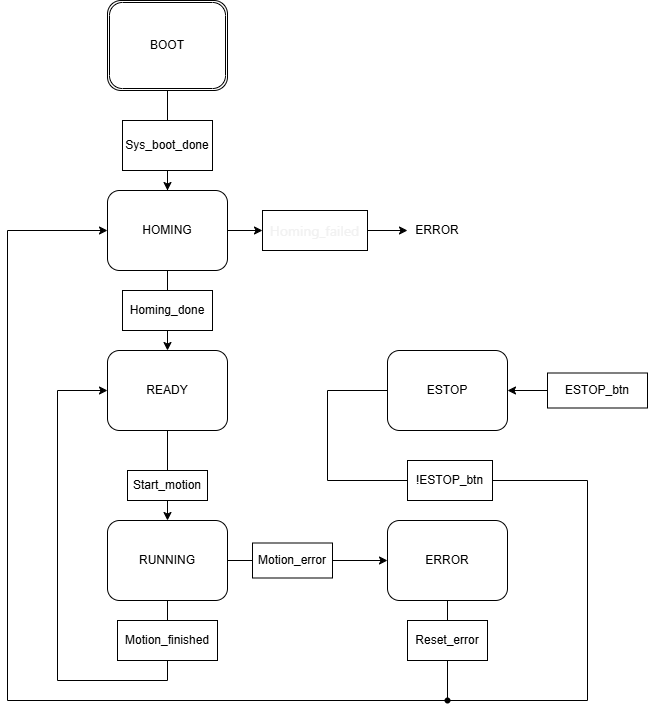

The diagram above was exported from draw.io. Its source (the exported page's mxGraphModel, read from the mxfile embedded in the PNG):
<mxGraphModel dx="1414" dy="841" grid="1" gridSize="10" guides="1" tooltips="1" connect="1" arrows="1" fold="1" page="1" pageScale="1" pageWidth="850" pageHeight="1100" math="0" shadow="0">
  <root>
    <mxCell id="0" />
    <mxCell id="1" parent="0" />
    <mxCell id="aNDNcq81xT7jQuIghssv-8" edge="1" parent="1" source="aNDNcq81xT7jQuIghssv-68" style="edgeStyle=orthogonalEdgeStyle;rounded=0;orthogonalLoop=1;jettySize=auto;html=1;exitX=0.5;exitY=1;exitDx=0;exitDy=0;" target="aNDNcq81xT7jQuIghssv-27">
      <mxGeometry relative="1" as="geometry">
        <mxPoint x="340" y="260" as="sourcePoint" />
      </mxGeometry>
    </mxCell>
    <mxCell id="aNDNcq81xT7jQuIghssv-3" parent="1" style="shape=ext;double=1;rounded=1;whiteSpace=wrap;html=1;" value="BOOT" vertex="1">
      <mxGeometry height="90" width="120" x="280" y="120" as="geometry" />
    </mxCell>
    <mxCell id="aNDNcq81xT7jQuIghssv-30" edge="1" parent="1" source="aNDNcq81xT7jQuIghssv-58" style="edgeStyle=orthogonalEdgeStyle;rounded=0;orthogonalLoop=1;jettySize=auto;html=1;exitX=0.5;exitY=1;exitDx=0;exitDy=0;entryX=0.5;entryY=0;entryDx=0;entryDy=0;" target="aNDNcq81xT7jQuIghssv-5">
      <mxGeometry relative="1" as="geometry" />
    </mxCell>
    <mxCell id="aNDNcq81xT7jQuIghssv-4" parent="1" style="rounded=1;whiteSpace=wrap;html=1;" value="READY" vertex="1">
      <mxGeometry height="80" width="120" x="280" y="470" as="geometry" />
    </mxCell>
    <mxCell id="aNDNcq81xT7jQuIghssv-34" edge="1" parent="1" source="aNDNcq81xT7jQuIghssv-59" style="edgeStyle=orthogonalEdgeStyle;rounded=0;orthogonalLoop=1;jettySize=auto;html=1;exitX=1;exitY=0.5;exitDx=0;exitDy=0;entryX=0;entryY=0.5;entryDx=0;entryDy=0;" target="aNDNcq81xT7jQuIghssv-7">
      <mxGeometry relative="1" as="geometry">
        <mxPoint x="510" y="680" as="sourcePoint" />
      </mxGeometry>
    </mxCell>
    <mxCell id="aNDNcq81xT7jQuIghssv-5" parent="1" style="rounded=1;whiteSpace=wrap;html=1;" value="RUNNING" vertex="1">
      <mxGeometry height="80" width="120" x="280" y="640" as="geometry" />
    </mxCell>
    <mxCell id="aNDNcq81xT7jQuIghssv-7" parent="1" style="rounded=1;whiteSpace=wrap;html=1;" value="ERROR" vertex="1">
      <mxGeometry height="80" width="120" x="560" y="640" as="geometry" />
    </mxCell>
    <mxCell id="aNDNcq81xT7jQuIghssv-18" edge="1" parent="1" style="endArrow=none;html=1;rounded=0;exitDx=0;exitDy=0;" value="">
      <mxGeometry height="50" relative="1" width="50" as="geometry">
        <mxPoint x="360" y="840" as="sourcePoint" />
        <mxPoint x="360" y="840" as="targetPoint" />
      </mxGeometry>
    </mxCell>
    <mxCell id="aNDNcq81xT7jQuIghssv-29" edge="1" parent="1" source="aNDNcq81xT7jQuIghssv-69" style="edgeStyle=orthogonalEdgeStyle;rounded=0;orthogonalLoop=1;jettySize=auto;html=1;exitX=0.5;exitY=1;exitDx=0;exitDy=0;entryX=0.5;entryY=0;entryDx=0;entryDy=0;" target="aNDNcq81xT7jQuIghssv-4">
      <mxGeometry relative="1" as="geometry">
        <mxPoint x="340" y="415" as="sourcePoint" />
      </mxGeometry>
    </mxCell>
    <mxCell id="aNDNcq81xT7jQuIghssv-72" edge="1" parent="1" source="aNDNcq81xT7jQuIghssv-27" style="edgeStyle=orthogonalEdgeStyle;rounded=0;orthogonalLoop=1;jettySize=auto;html=1;" target="aNDNcq81xT7jQuIghssv-70" value="">
      <mxGeometry relative="1" as="geometry" />
    </mxCell>
    <mxCell id="aNDNcq81xT7jQuIghssv-27" parent="1" style="rounded=1;whiteSpace=wrap;html=1;" value="HOMING" vertex="1">
      <mxGeometry height="80" width="120" x="280" y="310" as="geometry" />
    </mxCell>
    <mxCell id="aNDNcq81xT7jQuIghssv-33" parent="1" style="rounded=1;whiteSpace=wrap;html=1;" value="ESTOP" vertex="1">
      <mxGeometry height="80" width="120" x="560" y="470" as="geometry" />
    </mxCell>
    <mxCell id="aNDNcq81xT7jQuIghssv-39" edge="1" parent="1" source="aNDNcq81xT7jQuIghssv-63" style="endArrow=none;html=1;rounded=0;entryX=0.5;entryY=1;entryDx=0;entryDy=0;exitX=0.5;exitY=0;exitDx=0;exitDy=0;" target="aNDNcq81xT7jQuIghssv-5" value="">
      <mxGeometry height="50" relative="1" width="50" as="geometry">
        <mxPoint x="190" y="910" as="sourcePoint" />
        <mxPoint x="240" y="860" as="targetPoint" />
      </mxGeometry>
    </mxCell>
    <mxCell id="aNDNcq81xT7jQuIghssv-41" edge="1" parent="1" source="aNDNcq81xT7jQuIghssv-62" style="endArrow=classic;html=1;rounded=0;entryX=1;entryY=0.5;entryDx=0;entryDy=0;exitX=0;exitY=0.5;exitDx=0;exitDy=0;" target="aNDNcq81xT7jQuIghssv-33" value="">
      <mxGeometry height="50" relative="1" width="50" as="geometry">
        <mxPoint x="755" y="480" as="sourcePoint" />
        <mxPoint x="720" y="360" as="targetPoint" />
      </mxGeometry>
    </mxCell>
    <mxCell id="aNDNcq81xT7jQuIghssv-48" edge="1" parent="1" source="aNDNcq81xT7jQuIghssv-3" style="endArrow=none;html=1;rounded=0;exitX=0.5;exitY=1;exitDx=0;exitDy=0;entryX=0.5;entryY=0;entryDx=0;entryDy=0;" target="aNDNcq81xT7jQuIghssv-68" value="">
      <mxGeometry height="50" relative="1" width="50" as="geometry">
        <mxPoint x="590" y="240" as="sourcePoint" />
        <mxPoint x="340" y="230" as="targetPoint" />
      </mxGeometry>
    </mxCell>
    <mxCell id="aNDNcq81xT7jQuIghssv-51" edge="1" parent="1" source="aNDNcq81xT7jQuIghssv-27" style="endArrow=none;html=1;rounded=0;exitX=0.5;exitY=1;exitDx=0;exitDy=0;entryX=0.5;entryY=0;entryDx=0;entryDy=0;" target="aNDNcq81xT7jQuIghssv-69" value="">
      <mxGeometry height="50" relative="1" width="50" as="geometry">
        <mxPoint x="540" y="300" as="sourcePoint" />
        <mxPoint x="340" y="385" as="targetPoint" />
      </mxGeometry>
    </mxCell>
    <mxCell id="aNDNcq81xT7jQuIghssv-56" edge="1" parent="1" source="aNDNcq81xT7jQuIghssv-5" style="endArrow=none;html=1;rounded=0;exitX=1;exitY=0.5;exitDx=0;exitDy=0;entryX=0;entryY=0.5;entryDx=0;entryDy=0;" target="aNDNcq81xT7jQuIghssv-59" value="">
      <mxGeometry height="50" relative="1" width="50" as="geometry">
        <mxPoint x="490" y="640" as="sourcePoint" />
        <mxPoint x="450" y="680" as="targetPoint" />
      </mxGeometry>
    </mxCell>
    <mxCell id="aNDNcq81xT7jQuIghssv-58" parent="1" style="rounded=0;whiteSpace=wrap;html=1;" value="Start_motion" vertex="1">
      <mxGeometry height="30" width="80" x="300" y="590" as="geometry" />
    </mxCell>
    <mxCell id="aNDNcq81xT7jQuIghssv-59" parent="1" style="rounded=0;whiteSpace=wrap;html=1;" value="Motion_error" vertex="1">
      <mxGeometry height="35" width="80" x="425" y="662.5" as="geometry" />
    </mxCell>
    <mxCell id="aNDNcq81xT7jQuIghssv-60" edge="1" parent="1" source="aNDNcq81xT7jQuIghssv-4" style="endArrow=none;html=1;rounded=0;exitX=0.5;exitY=1;exitDx=0;exitDy=0;entryX=0.5;entryY=0;entryDx=0;entryDy=0;" target="aNDNcq81xT7jQuIghssv-58" value="">
      <mxGeometry height="50" relative="1" width="50" as="geometry">
        <mxPoint x="620" y="350" as="sourcePoint" />
        <mxPoint x="670" y="300" as="targetPoint" />
      </mxGeometry>
    </mxCell>
    <mxCell id="aNDNcq81xT7jQuIghssv-61" parent="1" style="rounded=0;whiteSpace=wrap;html=1;" value="!ESTOP_btn" vertex="1">
      <mxGeometry height="40" width="85" x="580" y="580" as="geometry" />
    </mxCell>
    <mxCell id="aNDNcq81xT7jQuIghssv-62" parent="1" style="rounded=0;whiteSpace=wrap;html=1;" value="ESTOP_btn" vertex="1">
      <mxGeometry height="35" width="100" x="720" y="492.5" as="geometry" />
    </mxCell>
    <mxCell id="QT7Oi35dwOMBiBDGu7cA-2" edge="1" parent="1" source="aNDNcq81xT7jQuIghssv-63" style="edgeStyle=orthogonalEdgeStyle;rounded=0;orthogonalLoop=1;jettySize=auto;html=1;exitX=0.5;exitY=1;exitDx=0;exitDy=0;entryX=0;entryY=0.5;entryDx=0;entryDy=0;" target="aNDNcq81xT7jQuIghssv-4">
      <mxGeometry relative="1" as="geometry">
        <Array as="points">
          <mxPoint x="340" y="800" />
          <mxPoint x="230" y="800" />
          <mxPoint x="230" y="510" />
        </Array>
      </mxGeometry>
    </mxCell>
    <mxCell id="aNDNcq81xT7jQuIghssv-63" parent="1" style="rounded=0;whiteSpace=wrap;html=1;" value="Motion_finished" vertex="1">
      <mxGeometry height="40" width="100" x="290" y="740" as="geometry" />
    </mxCell>
    <mxCell id="QT7Oi35dwOMBiBDGu7cA-3" edge="1" parent="1" source="aNDNcq81xT7jQuIghssv-65" style="edgeStyle=orthogonalEdgeStyle;rounded=0;orthogonalLoop=1;jettySize=auto;html=1;exitX=0.5;exitY=1;exitDx=0;exitDy=0;entryX=0;entryY=0.5;entryDx=0;entryDy=0;" target="aNDNcq81xT7jQuIghssv-27">
      <mxGeometry relative="1" as="geometry">
        <Array as="points">
          <mxPoint x="620" y="820" />
          <mxPoint x="180" y="820" />
          <mxPoint x="180" y="350" />
        </Array>
      </mxGeometry>
    </mxCell>
    <mxCell id="aNDNcq81xT7jQuIghssv-65" parent="1" style="rounded=0;whiteSpace=wrap;html=1;" value="Reset_error" vertex="1">
      <mxGeometry height="40" width="80" x="580" y="740" as="geometry" />
    </mxCell>
    <mxCell id="aNDNcq81xT7jQuIghssv-66" edge="1" parent="1" source="aNDNcq81xT7jQuIghssv-65" style="endArrow=none;html=1;rounded=0;entryX=0.5;entryY=1;entryDx=0;entryDy=0;exitX=0.5;exitY=0;exitDx=0;exitDy=0;" target="aNDNcq81xT7jQuIghssv-7" value="">
      <mxGeometry height="50" relative="1" width="50" as="geometry">
        <mxPoint x="770" y="720" as="sourcePoint" />
        <mxPoint x="820" y="670" as="targetPoint" />
      </mxGeometry>
    </mxCell>
    <mxCell id="aNDNcq81xT7jQuIghssv-68" parent="1" style="rounded=0;whiteSpace=wrap;html=1;" value="Sys_boot_done" vertex="1">
      <mxGeometry height="50" width="90" x="295" y="240" as="geometry" />
    </mxCell>
    <mxCell id="aNDNcq81xT7jQuIghssv-69" parent="1" style="rounded=0;whiteSpace=wrap;html=1;" value="Homing_done" vertex="1">
      <mxGeometry height="40" width="90" x="295" y="410" as="geometry" />
    </mxCell>
    <mxCell id="aNDNcq81xT7jQuIghssv-73" edge="1" parent="1" source="aNDNcq81xT7jQuIghssv-70" style="edgeStyle=orthogonalEdgeStyle;rounded=0;orthogonalLoop=1;jettySize=auto;html=1;" target="aNDNcq81xT7jQuIghssv-71" value="">
      <mxGeometry relative="1" as="geometry" />
    </mxCell>
    <mxCell id="aNDNcq81xT7jQuIghssv-70" parent="1" style="rounded=0;whiteSpace=wrap;html=1;" value="&lt;div style=&quot;text-align: start; font-family: &amp;quot;Segoe UI&amp;quot;; font-size: 14px; line-height: 20px;&quot;&gt;&lt;span style=&quot;color: light-dark(rgb(241, 241, 241), rgb(255, 255, 255));&quot;&gt;Homing_failed&lt;/span&gt;&lt;/div&gt;" vertex="1">
      <mxGeometry height="40" width="105" x="435" y="330" as="geometry" />
    </mxCell>
    <mxCell id="aNDNcq81xT7jQuIghssv-71" parent="1" style="text;html=1;whiteSpace=wrap;strokeColor=none;fillColor=none;align=center;verticalAlign=middle;rounded=0;" value="ERROR" vertex="1">
      <mxGeometry height="30" width="60" x="580" y="335" as="geometry" />
    </mxCell>
    <mxCell id="QT7Oi35dwOMBiBDGu7cA-6" edge="1" parent="1" source="aNDNcq81xT7jQuIghssv-33" style="endArrow=none;html=1;rounded=0;exitX=0;exitY=0.5;exitDx=0;exitDy=0;entryX=0;entryY=0.5;entryDx=0;entryDy=0;" target="aNDNcq81xT7jQuIghssv-61" value="">
      <mxGeometry height="50" relative="1" width="50" as="geometry">
        <Array as="points">
          <mxPoint x="500" y="510" />
          <mxPoint x="500" y="600" />
        </Array>
        <mxPoint x="660" y="270" as="sourcePoint" />
        <mxPoint x="710" y="220" as="targetPoint" />
      </mxGeometry>
    </mxCell>
    <mxCell id="QT7Oi35dwOMBiBDGu7cA-7" edge="1" parent="1" source="QT7Oi35dwOMBiBDGu7cA-9" style="endArrow=none;html=1;rounded=0;entryX=1;entryY=0.5;entryDx=0;entryDy=0;" target="aNDNcq81xT7jQuIghssv-61" value="">
      <mxGeometry height="50" relative="1" width="50" as="geometry">
        <Array as="points">
          <mxPoint x="760" y="820" />
          <mxPoint x="760" y="600" />
        </Array>
        <mxPoint x="620" y="820" as="sourcePoint" />
        <mxPoint x="700" y="220" as="targetPoint" />
      </mxGeometry>
    </mxCell>
    <mxCell id="QT7Oi35dwOMBiBDGu7cA-8" edge="1" parent="1" style="endArrow=none;html=1;rounded=0;entryDx=0;entryDy=0;" target="QT7Oi35dwOMBiBDGu7cA-9" value="">
      <mxGeometry height="50" relative="1" width="50" as="geometry">
        <Array as="points" />
        <mxPoint x="620" y="820" as="sourcePoint" />
        <mxPoint x="665" y="600" as="targetPoint" />
      </mxGeometry>
    </mxCell>
    <mxCell id="QT7Oi35dwOMBiBDGu7cA-9" parent="1" style="shape=waypoint;sketch=0;fillStyle=solid;size=6;pointerEvents=1;points=[];fillColor=none;resizable=0;rotatable=0;perimeter=centerPerimeter;snapToPoint=1;" value="" vertex="1">
      <mxGeometry height="20" width="20" x="610" y="810" as="geometry" />
    </mxCell>
  </root>
</mxGraphModel>